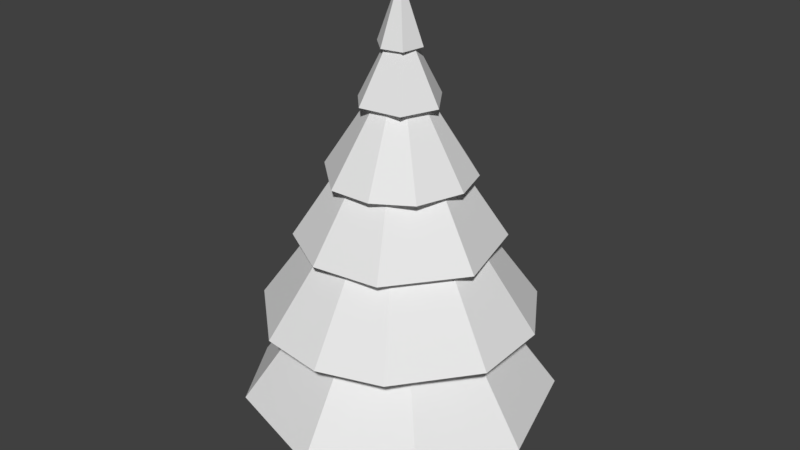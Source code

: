 # Source: Kuusi_pieni.blend  (saved by Blender 2.79.0; exported with 4.5.12 LTS)
import bpy
from mathutils import Matrix  # noqa: F401  (used for matrix-valued properties, if any)

bpy.ops.wm.read_factory_settings(use_empty=True)
scene = bpy.context.scene
scene.name = 'Scene'

# ---- collections
col_collection_1 = bpy.data.collections.new('Collection 1'); scene.collection.children.link(col_collection_1)

# ---- images (referenced by path relative to the original .blend; pixels are not part of the script)
import os
ASSET_DIR = os.environ.get("B2B_ASSET_DIR", "")  # directory of the original .blend (textures are referenced by path, not embedded)
HERE = os.path.dirname(os.path.abspath(__file__))  # packed textures are extracted next to this script under _unpacked/

def load_image(name, relpath, width, height, colorspace="sRGB"):
    """Load a texture the original file referenced (path relative to the .blend, or extracted next to this script)."""
    p = next((c for c in (os.path.join(HERE, relpath), os.path.join(ASSET_DIR, relpath)) if relpath and os.path.exists(c)), "")
    if p:
        img = bpy.data.images.load(p, check_existing=True)
        img.name = name
    else:  # same state as the original file: an image datablock whose file is absent (Cycles renders it pink)
        img = bpy.data.images.new(name, width, height)
        img.source = "FILE"
        img.filepath = "//" + (relpath or name)
    img.colorspace_settings.name = colorspace
    return img
img_kuusi_pieni_mat = load_image('Kuusi_Pieni_MAT', 'Kuusi_Pieni_MAT.png', 1024, 1024, 'sRGB')

# ---- materials (node trees are filled in below, after node groups)
mat_kuusi_pieni_mat = bpy.data.materials.new('Kuusi_Pieni_MAT')
mat_kuusi_pieni_mat.alpha_threshold = 0.0
mat_kuusi_pieni_mat.roughness = 0.5

# ---- material node trees
mat_kuusi_pieni_mat.use_nodes = True; mat_kuusi_pieni_mat.node_tree.nodes.clear()
_N = mat_kuusi_pieni_mat.node_tree.nodes; _L = mat_kuusi_pieni_mat.node_tree.links
n0 = _N.new('ShaderNodeOutputMaterial'); n0.name = 'Material Output'; n0.location = (300, 300)
n1 = _N.new('ShaderNodeBsdfDiffuse'); n1.name = 'Diffuse BSDF'; n1.location = (10, 300)
n2 = _N.new('ShaderNodeTexImage'); n2.name = 'Image Texture'; n2.location = (-191, 348)
n2.width = 140
n2.image = img_kuusi_pieni_mat
_L.new(n1.outputs[0], n0.inputs[0])
n0.is_active_output = True

# ---- world
world_world = bpy.data.worlds.new('World'); scene.world = world_world
world_world.color = (0.05088, 0.05088, 0.05088)
world_world.use_sun_shadow = False
world_world.sun_shadow_jitter_overblur = 0.0
world_world.cycles.sampling_method = 'MANUAL'

# ---- meshes
me_cone = bpy.data.meshes.new('Cone')
me_cone.from_pydata([(-0.06334, -0.368, 1.36), (0.3674, 1.052, -0.726), (1.105, 0.5909, -0.7255), (1.441, -0.5161, -0.7257), (0.9942, -1.425, -0.7259), (0.08483, -1.872, -0.7258), (-1.022, -1.536, -0.7255), (-1.483, -0.7987, -0.726), (-1.53, -0.0762, -0.7258), (-1.21, 0.5735, -0.726), (-0.5021, 1.079, -0.7256), (-0.06334, -0.368, 2.013), (0.7895, 0.6712, 0.1344), (1.2, 0.01515, 0.1341), (1.223, -0.7582, 0.1346), (0.6756, -1.474, 0.1343), (0.06601, -1.681, 0.1341), (-0.5723, -1.597, 0.1342), (-1.249, -1.002, 0.1344), (-1.35, 0.02228, 0.1345), (-0.9006, 0.6522, 0.1341), (-0.1951, 0.9699, 0.1344), (-0.06334, -0.368, 2.393), (0.03337, 0.614, 0.8897), (0.6993, 0.2579, 0.8898), (0.9175, -0.5631, 0.8899), (0.4018, -1.238, 0.8897), (-0.2538, -1.325, 0.8896), (-0.826, -0.9939, 0.8897), (-1.044, -0.1729, 0.8899), (-0.6056, 0.4437, 0.8896), (-0.06334, -0.368, 2.63), (0.2063, 0.283, 1.515), (0.5224, 0.02345, 1.515), (0.6412, -0.368, 1.515), (0.4871, -0.8197, 1.515), (0.1396, -1.037, 1.515), (-0.2701, -1.049, 1.515), (-0.7302, -0.6442, 1.515), (-0.7143, -0.09833, 1.515), (-0.3395, 0.2988, 1.515), (-0.06334, -0.368, 2.971), (0.09455, 0.01323, 2.193), (0.3281, -0.3294, 2.192), (0.1937, -0.6811, 2.193), (-0.2159, -0.7363, 2.192), (-0.4229, -0.5169, 2.192), (-0.4063, -0.1388, 2.193), (-0.06334, -0.368, 3.293), (-0.1141, -0.1542, 2.687), (0.1245, -0.2901, 2.687), (0.08548, -0.5168, 2.687), (-0.1216, -0.5599, 2.687), (-0.3068, -0.389, 2.687), (-0.07342, -0.4796, -1.281), (-0.2332, -0.3229, -1.29), (-0.1854, -0.2013, -1.29), (-0.2061, -0.4265, -1.277), (-0.009416, -0.1679, -1.287), (0.111, -0.3227, -1.29), (0.06757, -0.453, -1.282), (-0.07342, -0.4796, 0.6873), (-0.2332, -0.3229, 0.7151), (-0.064, -0.2151, 0.6517), (0.02163, -0.4192, 0.6581), (-0.2061, -0.4265, 0.6809), (0.02701, -0.2967, 0.7021), (-0.1973, -0.2074, 0.7004)], [], [(10, 0, 1), (1, 0, 2), (2, 0, 3), (3, 0, 4), (4, 0, 5), (5, 0, 6), (6, 0, 7), (7, 0, 8), (8, 0, 9), (9, 0, 10), (5, 6, 7, 8, 9, 10, 1, 2, 3, 4), (21, 11, 12), (12, 11, 13), (13, 11, 14), (14, 11, 15), (15, 11, 16), (16, 11, 17), (17, 11, 18), (18, 11, 19), (19, 11, 20), (20, 11, 21), (23, 22, 24), (24, 22, 25), (25, 22, 26), (26, 22, 27), (27, 22, 28), (28, 22, 29), (29, 22, 30), (30, 22, 23), (23, 24, 25, 26, 27, 28, 29, 30), (40, 31, 32), (32, 31, 33), (33, 31, 34), (34, 31, 35), (35, 31, 36), (36, 31, 37), (37, 31, 38), (38, 31, 39), (39, 31, 40), (38, 39, 40, 32, 33, 34, 35, 36, 37), (42, 41, 43), (43, 41, 44), (44, 41, 45), (45, 41, 46), (46, 41, 47), (47, 41, 42), (49, 48, 50), (50, 48, 51), (51, 48, 52), (52, 48, 53), (53, 48, 49), (18, 19, 20, 21, 12, 13, 14, 15, 16, 17), (44, 45, 46, 47, 42, 43), (53, 49, 50, 51, 52), (66, 59, 58, 63), (64, 60, 59, 66), (61, 54, 60, 64), (65, 57, 54, 61), (62, 55, 57, 65), (56, 55, 62, 67), (63, 58, 56, 67)])
_uv = me_cone.uv_layers.new(name='UVMap')
_uv.uv.foreach_set('vector', [0.7629, 0.006307, 0.7629, 0.277, 0.6748, 0.02373, 0.6748, 0.02373, 0.7629, 0.277, 0.597, 0.0637, 0.3182, 0.4162, 0.5568, 0.2952, 0.3831, 0.5009, 0.3831, 0.5009, 0.5568, 0.2952, 0.4749, 0.552, 0.4749, 0.552, 0.5568, 0.2952, 0.5568, 0.5595, 0.7754, 0.2309, 0.8929, 0.006307, 0.8929, 0.2504, 0.2393, 0.3275, 0.2393, 0.594, 0.1609, 0.3367, 0.1609, 0.3367, 0.2393, 0.594, 0.0926, 0.3682, 0.0926, 0.3682, 0.2393, 0.594, 0.03864, 0.4164, 0.03864, 0.4164, 0.2393, 0.594, 0.006279, 0.4795, 0.2409, 0.2953, 0.1214, 0.3149, 0.04401, 0.2667, 0.006279, 0.2007, 0.006308, 0.1246, 0.04952, 0.04413, 0.1324, 0.006307, 0.223, 0.01562, 0.3056, 0.1045, 0.3056, 0.211, 0.7007, 0.3025, 0.7694, 0.5348, 0.6069, 0.3553, 0.6069, 0.3553, 0.7694, 0.5348, 0.5694, 0.4079, 0.7529, 0.5474, 0.7529, 0.7887, 0.6759, 0.5596, 0.6759, 0.5596, 0.7529, 0.7887, 0.5977, 0.6039, 0.5977, 0.6039, 0.7529, 0.7887, 0.5694, 0.6429, 0.9114, 0.5474, 0.9114, 0.7745, 0.8505, 0.5651, 0.8505, 0.5651, 0.9114, 0.7745, 0.7654, 0.5994, 0.3182, 0.7493, 0.4829, 0.5721, 0.41, 0.8035, 0.41, 0.8035, 0.4829, 0.5721, 0.4829, 0.8115, 0.7694, 0.2952, 0.7694, 0.5348, 0.7007, 0.3025, 0.6351, 0.8105, 0.6978, 0.9886, 0.5694, 0.8509, 0.782, 0.414, 0.9252, 0.2952, 0.8424, 0.4655, 0.8424, 0.4655, 0.9252, 0.2952, 0.9252, 0.4835, 0.006279, 0.9587, 0.1272, 0.8173, 0.05981, 0.9782, 0.05981, 0.9782, 0.1272, 0.8173, 0.1272, 0.9937, 0.7654, 0.9113, 0.9048, 0.7871, 0.8335, 0.9629, 0.8335, 0.9629, 0.9048, 0.7871, 0.9048, 0.9723, 0.6978, 0.8014, 0.6978, 0.9886, 0.6351, 0.8105, 0.1364, 0.6066, 0.1942, 0.6607, 0.1942, 0.75, 0.1239, 0.8047, 0.05525, 0.7958, 0.006279, 0.7467, 0.006291, 0.6574, 0.06722, 0.6066, 0.9937, 0.006307, 0.9937, 0.1457, 0.9387, 0.01855, 0.9387, 0.01855, 0.9937, 0.1457, 0.9054, 0.04003, 0.3182, 0.91, 0.4249, 0.8241, 0.3446, 0.9369, 0.3446, 0.9369, 0.4249, 0.8241, 0.3897, 0.9586, 0.3897, 0.9586, 0.4249, 0.8241, 0.4249, 0.9603, 0.5299, 0.8241, 0.5299, 0.9587, 0.4941, 0.8353, 0.4941, 0.8353, 0.5299, 0.9587, 0.4375, 0.8616, 0.3008, 0.6066, 0.3008, 0.7458, 0.2451, 0.6192, 0.2451, 0.6192, 0.3008, 0.7458, 0.2068, 0.6498, 0.2789, 0.9255, 0.2349, 0.9622, 0.1778, 0.9602, 0.1413, 0.916, 0.1398, 0.8731, 0.1623, 0.8365, 0.2084, 0.8173, 0.2495, 0.8296, 0.2789, 0.861, 0.9268, 0.1678, 0.9754, 0.2462, 0.9054, 0.1959, 0.7103, 0.8841, 0.7487, 0.8014, 0.7487, 0.8929, 0.9173, 0.9493, 0.9789, 0.881, 0.9499, 0.9637, 0.9499, 0.9637, 0.9789, 0.881, 0.9789, 0.9708, 0.9766, 0.2952, 0.9766, 0.3854, 0.9378, 0.3027, 0.9754, 0.1583, 0.9754, 0.2462, 0.9268, 0.1678, 0.9378, 0.4579, 0.9654, 0.398, 0.9654, 0.4615, 0.9602, 0.6813, 0.9835, 0.621, 0.9835, 0.6866, 0.7103, 0.9595, 0.7504, 0.9055, 0.7258, 0.9672, 0.7258, 0.9672, 0.7504, 0.9055, 0.7504, 0.9741, 0.9602, 0.6083, 0.9883, 0.5474, 0.9883, 0.6084, 0.3944, 0.2762, 0.3209, 0.1971, 0.3182, 0.1158, 0.3566, 0.04425, 0.4575, 0.006307, 0.5333, 0.03489, 0.5844, 0.09796, 0.5844, 0.1927, 0.5469, 0.2489, 0.4885, 0.2826, 0.9173, 0.8441, 0.9242, 0.8012, 0.9525, 0.7871, 0.9899, 0.8003, 0.9899, 0.8553, 0.9484, 0.8684, 0.2885, 0.5869, 0.2567, 0.5869, 0.2519, 0.5584, 0.2728, 0.5465, 0.2901, 0.5604, 0.258, 0.3275, 0.2519, 0.5339, 0.2705, 0.5319, 0.2704, 0.3321, 0.5487, 0.7384, 0.5487, 0.5721, 0.5347, 0.5735, 0.5359, 0.7422, 0.5073, 0.5721, 0.5073, 0.776, 0.4955, 0.7746, 0.5014, 0.5734, 0.5222, 0.573, 0.5222, 0.7759, 0.5073, 0.776, 0.5073, 0.5721, 0.9353, 0.5476, 0.9345, 0.7225, 0.924, 0.7191, 0.9247, 0.5484, 0.9476, 0.7203, 0.9345, 0.7225, 0.9353, 0.5476, 0.9476, 0.5474, 0.2704, 0.3321, 0.2705, 0.5319, 0.2853, 0.5339, 0.2831, 0.3278])
me_cone.materials.append(mat_kuusi_pieni_mat)
me_cone.use_remesh_preserve_volume = False
me_cone.use_remesh_preserve_attributes = False
me_cone.use_mirror_vertex_groups = False
me_cone.update()

# ---- objects
ob_cone = bpy.data.objects.new('Cone', me_cone)

# ---- transforms, parenting, visibility, modifiers, constraints
ob_cone.location = (0.09691, 0.04615, 0.5635)
ob_cone.scale = (0.5009, 0.5009, 0.5009)
ob_cone.lineart.crease_threshold = 0.0

# ---- collection membership
col_collection_1.objects.link(ob_cone)

# ---- scene / render settings (as saved in the file)
scene.frame_start = 1; scene.frame_end = 250; scene.frame_set(5)
scene.render.engine = 'CYCLES'
scene.render.resolution_percentage = 50
scene.render.dither_intensity = 0.0
scene.cycles.use_denoising = False
scene.cycles.samples = 128
scene.cycles.sampling_pattern = 'TABULATED_SOBOL'
scene.cycles.use_adaptive_sampling = False
scene.cycles.use_light_tree = False
scene.cycles.blur_glossy = 0.0
scene.cycles.sample_clamp_indirect = 0.0
scene.view_settings.view_transform = 'Standard'
bpy.context.view_layer.update()

# ---- added for rendering (the .blend has no active camera and no usable light): camera, sun
cam_auto = bpy.data.cameras.new('AutoCamera')
cam_auto.lens = 50.0
cam_auto.sensor_width = 36.0
cam_auto.clip_end = 1000.0
ob_auto_camera = bpy.data.objects.new('AutoCamera', cam_auto)
scene.collection.objects.link(ob_auto_camera)
ob_auto_camera.location = (2.95209, -3.60565, 3.36711)
ob_auto_camera.rotation_euler = (1.09748, -7.21219e-08, 0.694738)
scene.camera = ob_auto_camera
light_auto_sun = bpy.data.lights.new('AutoSun', 'SUN')
light_auto_sun.energy = 3.0
light_auto_sun.angle = 0.0523599
ob_auto_sun = bpy.data.objects.new('AutoSun', light_auto_sun)
scene.collection.objects.link(ob_auto_sun)
ob_auto_sun.rotation_euler = (0.872665, 0.174533, 0.523599)
bpy.context.view_layer.update()
